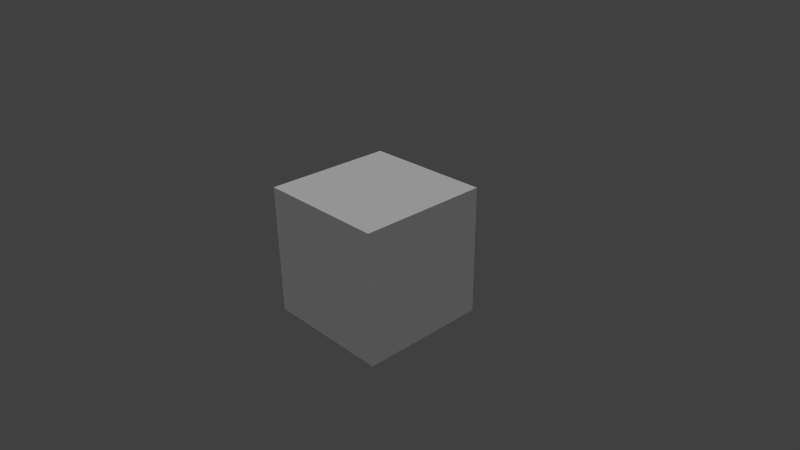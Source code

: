 # Source: cube_1.blend  (saved by Blender 2.57.1; exported with 4.5.12 LTS)
import bpy
from mathutils import Matrix  # noqa: F401  (used for matrix-valued properties, if any)

bpy.ops.wm.read_factory_settings(use_empty=True)
scene = bpy.context.scene
scene.name = 'Scene'

# ---- collections
col_collection_1 = bpy.data.collections.new('Collection 1'); scene.collection.children.link(col_collection_1)

# ---- materials (node trees are filled in below, after node groups)
mat_material = bpy.data.materials.new('Material')
mat_material.alpha_threshold = 0.0
mat_material.use_transparent_shadow = False
mat_material.roughness = 0.5
mat_material.line_color = (0.0, 0.0, 0.0, 1.0)

# ---- material node trees

# ---- world
world_world = bpy.data.worlds.new('World'); scene.world = world_world
world_world.color = (0.05088, 0.05088, 0.05088)
world_world.use_sun_shadow = False
world_world.sun_shadow_jitter_overblur = 0.0
world_world.cycles.sampling_method = 'MANUAL'
world_world.cycles.sample_map_resolution = 256

# ---- cameras
cam_camera = bpy.data.cameras.new('Camera')
cam_camera.clip_end = 100.0
cam_camera.lens = 35.0
cam_camera.ortho_scale = 7.314
cam_camera.dof.focus_distance = 0.0
cam_camera.dof.aperture_fstop = 128.0

# ---- lights
light_hemi = bpy.data.lights.new('Hemi', 'SUN')
light_hemi.transmission_factor = 0.0
light_hemi.angle = 1.571
light_hemi.energy = 1.0
light_hemi.shadow_buffer_clip_start = 0.5
light_hemi.shadow_soft_size = 1.0
light_hemi.shadow_cascade_max_distance = 1000.0
light_hemi.cycles.use_multiple_importance_sampling = False

# ---- meshes
me_cube = bpy.data.meshes.new('Cube')
me_cube.from_pydata([(1.0, 1.0, -1.0), (1.0, -1.0, -1.0), (-1.0, -1.0, -1.0), (-1.0, 1.0, -1.0), (1.0, 1.0, 1.0), (1.0, -1.0, 1.0), (-1.0, -1.0, 1.0), (-1.0, 1.0, 1.0)], [], [(0, 1, 2, 3), (4, 7, 6, 5), (0, 4, 5, 1), (1, 5, 6, 2), (2, 6, 7, 3), (4, 0, 3, 7)])
me_cube.materials.append(mat_material)
me_cube.use_remesh_preserve_volume = False
me_cube.use_remesh_preserve_attributes = False
me_cube.use_mirror_vertex_groups = False
me_cube.update()

# ---- objects
ob_hemi = bpy.data.objects.new('Hemi', light_hemi)
ob_cube = bpy.data.objects.new('Cube', me_cube)
ob_camera = bpy.data.objects.new('Camera', cam_camera)

# ---- transforms, parenting, visibility, modifiers, constraints
ob_hemi.location = (0.0, 0.0, 6.039)
ob_hemi.lineart.crease_threshold = 0.0
ob_cube.location = (0.0, 0.0, 0.0)
ob_cube.lock_rotations_4d = False
ob_cube.empty_display_type = 'ARROWS'
ob_cube.lineart.crease_threshold = 0.0
ob_camera.location = (7.481, -6.508, 5.344)
ob_camera.rotation_euler = (1.109, 0.01082, 0.8149)
ob_camera.lock_rotations_4d = False
ob_camera.empty_display_type = 'ARROWS'
ob_camera.color = (0.0, 0.0, 0.0, 0.0)
ob_camera.display_type = 'WIRE'
ob_camera.lineart.crease_threshold = 0.0

# ---- collection membership
col_collection_1.objects.link(ob_hemi)
col_collection_1.objects.link(ob_cube)
col_collection_1.objects.link(ob_camera)

# ---- scene / render settings (as saved in the file)
scene.camera = ob_camera
scene.frame_start = 1; scene.frame_end = 250; scene.frame_set(1)
scene.render.engine = 'BLENDER_EEVEE_NEXT'
scene.render.image_settings.color_mode = 'RGB'
scene.render.image_settings.compression = 90
scene.render.resolution_percentage = 50
scene.render.dither_intensity = 0.0
scene.render.bake_margin = 2
scene.render.bake_bias = 0.0
scene.cycles.use_denoising = False
scene.cycles.samples = 10
scene.cycles.sampling_pattern = 'TABULATED_SOBOL'
scene.cycles.light_sampling_threshold = 0.0
scene.cycles.use_adaptive_sampling = False
scene.cycles.use_light_tree = False
scene.cycles.blur_glossy = 0.0
scene.cycles.volume_bounces = 1
scene.cycles.pixel_filter_type = 'GAUSSIAN'
scene.cycles.sample_clamp_indirect = 0.0
scene.view_settings.view_transform = 'Standard'
bpy.context.view_layer.update()
